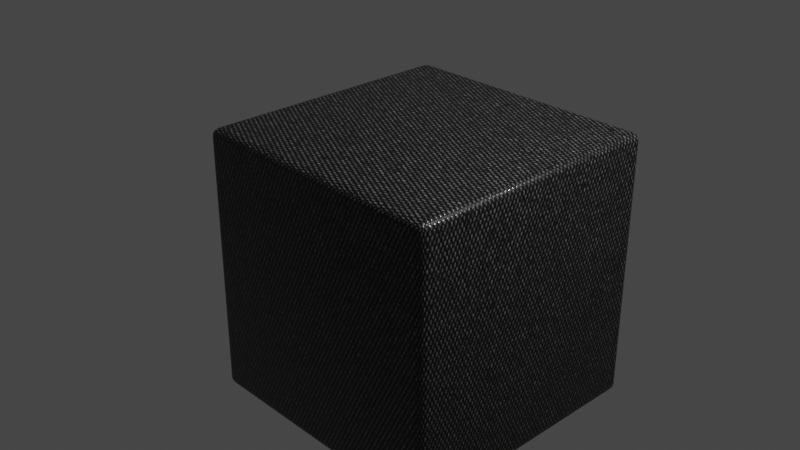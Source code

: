 # Source: carbon_fiber_v2.blend  (saved by Blender 2.81.16; exported with 4.5.12 LTS)
import bpy
from mathutils import Matrix  # noqa: F401  (used for matrix-valued properties, if any)

bpy.ops.wm.read_factory_settings(use_empty=True)
scene = bpy.context.scene
scene.name = 'Scene'

# ---- collections
col_collection = bpy.data.collections.new('Collection'); scene.collection.children.link(col_collection)

# ---- materials (node trees are filled in below, after node groups)
mat_carbon_fiber = bpy.data.materials.new('Carbon Fiber')
mat_carbon_fiber.use_transparent_shadow = False

# ---- node groups
ng_carbon_fiber = bpy.data.node_groups.new('Carbon Fiber', 'ShaderNodeTree')
_s = ng_carbon_fiber.interface.new_socket(name='BSDF', in_out='OUTPUT', socket_type='NodeSocketShader')
_s = ng_carbon_fiber.interface.new_socket(name='Texture Cord UV/Object', in_out='INPUT', socket_type='NodeSocketVector')
_s = ng_carbon_fiber.interface.new_socket(name='Global Scale', in_out='INPUT', socket_type='NodeSocketFloat')
_s.default_value = 1.0
_s.min_value = 0.1
_s = ng_carbon_fiber.interface.new_socket(name='X Repeat', in_out='INPUT', socket_type='NodeSocketFloat')
_s.default_value = 1.5
_s.min_value = 1.0
_s.max_value = 1e+04
_s = ng_carbon_fiber.interface.new_socket(name='Y Repeat', in_out='INPUT', socket_type='NodeSocketFloat')
_s.default_value = 3.0
_s.min_value = 1.0
_s.max_value = 1e+04
_s = ng_carbon_fiber.interface.new_socket(name='Pattern Soft Edge', in_out='INPUT', socket_type='NodeSocketFloat')
_s.default_value = 5.0
_s.min_value = 1.0
_s.max_value = 100.0
_s = ng_carbon_fiber.interface.new_socket(name='Wave Repeat', in_out='INPUT', socket_type='NodeSocketFloat')
_s.default_value = 500.0
_s.min_value = -1e+04
_s.max_value = 1e+04
_s = ng_carbon_fiber.interface.new_socket(name='Noise Scale', in_out='INPUT', socket_type='NodeSocketFloat')
_s.default_value = 50.0
_s.min_value = 0.0
_s.max_value = 1000.0
_s = ng_carbon_fiber.interface.new_socket(name='Thread Color 1', in_out='INPUT', socket_type='NodeSocketColor')
_s = ng_carbon_fiber.interface.new_socket(name='Thread Color 2', in_out='INPUT', socket_type='NodeSocketColor')
_s.default_value = (0.2606, 0.2606, 0.2606, 1.0)
_s = ng_carbon_fiber.interface.new_socket(name='Bump Strength', in_out='INPUT', socket_type='NodeSocketFloat')
_s.subtype = 'FACTOR'
_s.default_value = 0.2
_s.min_value = 0.0
_s.max_value = 1.0
_s = ng_carbon_fiber.interface.new_socket(name='Clearcoat', in_out='INPUT', socket_type='NodeSocketFloat')
_s.subtype = 'FACTOR'
_s.min_value = 0.0
_s.max_value = 1.0
_s = ng_carbon_fiber.interface.new_socket(name='Clearcoat Roughness', in_out='INPUT', socket_type='NodeSocketFloat')
_s.subtype = 'FACTOR'
_s.default_value = 0.03
_s.min_value = 0.0
_s.max_value = 1.0
_N = ng_carbon_fiber.nodes; _L = ng_carbon_fiber.links
n0 = _N.new('ShaderNodeCombineXYZ'); n0.name = 'Combine XYZ'; n0.location = (-132, 246)
n1 = _N.new('ShaderNodeMath'); n1.name = 'Math'; n1.location = (-364, 539)
n1.operation = 'MULTIPLY'
n2 = _N.new('ShaderNodeMath'); n2.name = 'Math.001'; n2.location = (-346, 354)
n2.operation = 'MULTIPLY'
n3 = _N.new('ShaderNodeMath'); n3.name = 'Math.002'; n3.location = (-609, 552)
n3.operation = 'MULTIPLY'
n4 = _N.new('ShaderNodeTexMagic'); n4.name = 'Magic Texture'; n4.location = (80, 116)
n4.turbulence_depth = 0
n4.inputs[1].default_value = 100.0
n5 = _N.new('ShaderNodeMix'); n5.name = 'Mix.001'; n5.location = (858, 326)
n5.data_type = 'RGBA'
n5.inputs[6].default_value = (0.0, 0.0, 0.0, 1.0)
n6 = _N.new('NodeReroute'); n6.name = 'Reroute'; n6.location = (-770, 57)
n6.width = 16
n6.socket_idname = 'NodeSocketVector'
n7 = _N.new('ShaderNodeSeparateXYZ'); n7.name = 'Separate XYZ'; n7.location = (-696, 124)
n8 = _N.new('ShaderNodeValToRGB'); n8.name = 'ColorRamp'; n8.location = (280, -44)
n8.color_ramp.interpolation = 'EASE'
while len(n8.color_ramp.elements) > 1: n8.color_ramp.elements.remove(n8.color_ramp.elements[-1])
n8.color_ramp.elements[0].position = 0.4; n8.color_ramp.elements[0].color = (0.0, 0.0, 0.0, 1.0)
_e = n8.color_ramp.elements.new(1.0); _e.color = (1.0, 1.0, 1.0, 1.0)
n9 = _N.new('NodeReroute'); n9.name = 'Reroute.002'; n9.location = (-684, -552)
n9.width = 16
n9.socket_idname = 'NodeSocketFloat'
n10 = _N.new('NodeReroute'); n10.name = 'Reroute.003'; n10.location = (-535, -432)
n10.width = 16
n10.socket_idname = 'NodeSocketVector'
n11 = _N.new('ShaderNodeMath'); n11.name = 'Math.005'; n11.location = (144, -474)
n11.operation = 'MULTIPLY'
n12 = _N.new('ShaderNodeMix'); n12.name = 'Mix.002'; n12.location = (610, -77)
n12.data_type = 'RGBA'
n12.blend_type = 'DIFFERENCE'
n12.clamp_result = True
n12.inputs[0].default_value = 1.0
n13 = _N.new('ShaderNodeBump'); n13.name = 'Bump'; n13.location = (815, -488)
n13.inputs[1].default_value = 1.0
n13.inputs[2].default_value = 1.0
n14 = _N.new('ShaderNodeMix'); n14.name = 'Mix.003'; n14.location = (604, -410)
n14.data_type = 'RGBA'
n14.blend_type = 'OVERLAY'
n14.inputs[0].default_value = 1.0
n15 = _N.new('ShaderNodeRGBCurve'); n15.name = 'RGB Curves'; n15.location = (262, 544)
_c = n15.mapping.curves[3]
while len(_c.points) > 2: _c.points.remove(_c.points[-1])
_c.points[0].location = (0.0, 0.0); _c.points[0].handle_type = 'AUTO'
_c.points[1].location = (0.24545, 0.0); _c.points[1].handle_type = 'AUTO'
_p = _c.points.new(0.65, 0.375); _p.handle_type = 'AUTO'
_p = _c.points.new(1.0, 1.0); _p.handle_type = 'AUTO'
n15.mapping.update()
n16 = _N.new('ShaderNodeTexWave'); n16.name = 'Wave Texture'; n16.location = (345, -320)
n16.bands_direction = 'DIAGONAL'
n16.rings_direction = 'SPHERICAL'
n16.wave_profile = 'SAW'
n16.inputs[2].default_value = 4.0
n16.inputs[3].default_value = 8.0
n16.inputs[4].default_value = 8.0
n17 = _N.new('NodeReroute'); n17.name = 'Reroute.001'; n17.location = (-897, 377)
n17.width = 16
n17.socket_idname = 'NodeSocketFloat'
n18 = _N.new('ShaderNodeMath'); n18.name = 'Math.003'; n18.location = (-665, 353)
n18.operation = 'MULTIPLY'
n19 = _N.new('ShaderNodeMath'); n19.name = 'Math.004'; n19.location = (-282, 10)
n19.operation = 'MULTIPLY'
n19.inputs[1].default_value = 0.1
n20 = _N.new('ShaderNodeTexNoise'); n20.name = 'Noise Texture'; n20.location = (42, 435)
n20.inputs[3].default_value = 0.0
n20.inputs[8].default_value = 5.0
n21 = _N.new('ShaderNodeMix'); n21.name = 'Mix'; n21.location = (582, 372)
n21.data_type = 'RGBA'
n22 = _N.new('NodeGroupOutput'); n22.name = 'Group Output'; n22.location = (1670, 117)
n23 = _N.new('ShaderNodeBsdfPrincipled'); n23.name = 'Principled BSDF'; n23.location = (1116, 121)
n23.distribution = 'GGX'
n23.subsurface_method = 'BURLEY'
n23.inputs[3].default_value = 1.45
n23.inputs[21].default_value = 1.2
n23.inputs[27].default_value = (0.0, 0.0, 0.0, 1.0)
n23.inputs[28].default_value = 1.0
n24 = _N.new('NodeGroupInput'); n24.name = 'Group Input'; n24.location = (-1107, -532)
_L.new(n6.outputs[0], n7.inputs[0])
_L.new(n7.outputs[2], n0.inputs[2])
_L.new(n0.outputs[0], n4.inputs[0])
_L.new(n4.outputs[1], n8.inputs[0])
_L.new(n1.outputs[0], n0.inputs[0])
_L.new(n2.outputs[0], n0.inputs[1])
_L.new(n3.outputs[0], n1.inputs[1])
_L.new(n7.outputs[0], n1.inputs[0])
_L.new(n18.outputs[0], n2.inputs[1])
_L.new(n17.outputs[0], n3.inputs[0])
_L.new(n17.outputs[0], n18.inputs[0])
_L.new(n19.outputs[0], n4.inputs[2])
_L.new(n0.outputs[0], n20.inputs[0])
_L.new(n20.outputs[1], n15.inputs[1])
_L.new(n8.outputs[0], n5.inputs[0])
_L.new(n21.outputs[2], n5.inputs[7])
_L.new(n5.outputs[2], n23.inputs[0])
_L.new(n7.outputs[1], n2.inputs[0])
_L.new(n10.outputs[0], n16.inputs[0])
_L.new(n11.outputs[0], n16.inputs[1])
_L.new(n9.outputs[0], n11.inputs[0])
_L.new(n17.outputs[0], n9.inputs[0])
_L.new(n6.outputs[0], n10.inputs[0])
_L.new(n8.outputs[0], n12.inputs[7])
_L.new(n16.outputs[0], n12.inputs[6])
_L.new(n12.outputs[2], n23.inputs[2])
_L.new(n23.outputs[0], n22.inputs[0])
_L.new(n8.outputs[0], n14.inputs[6])
_L.new(n16.outputs[0], n14.inputs[7])
_L.new(n14.outputs[2], n13.inputs[3])
_L.new(n13.outputs[0], n23.inputs[5])
_L.new(n15.outputs[0], n21.inputs[0])
_L.new(n24.outputs[0], n6.inputs[0])
_L.new(n24.outputs[1], n17.inputs[0])
_L.new(n24.outputs[2], n3.inputs[1])
_L.new(n24.outputs[3], n18.inputs[1])
_L.new(n24.outputs[4], n19.inputs[0])
_L.new(n24.outputs[5], n11.inputs[1])
_L.new(n24.outputs[6], n20.inputs[2])
_L.new(n24.outputs[7], n21.inputs[6])
_L.new(n24.outputs[8], n21.inputs[7])
_L.new(n24.outputs[9], n13.inputs[0])
_L.new(n24.outputs[10], n23.inputs[19])
_L.new(n24.outputs[11], n23.inputs[20])
n22.is_active_output = True
ng_auto_smooth = bpy.data.node_groups.new('Auto Smooth', 'GeometryNodeTree')
_s = ng_auto_smooth.interface.new_socket(name='Geometry', in_out='OUTPUT', socket_type='NodeSocketGeometry')
_s = ng_auto_smooth.interface.new_socket(name='Geometry', in_out='INPUT', socket_type='NodeSocketGeometry')
_s = ng_auto_smooth.interface.new_socket(name='Angle', in_out='INPUT', socket_type='NodeSocketFloat')
_s.subtype = 'ANGLE'
_s.min_value = 0.0
_s.max_value = 3.142
ng_auto_smooth.is_modifier = True
_N = ng_auto_smooth.nodes; _L = ng_auto_smooth.links
n0 = _N.new('NodeGroupOutput'); n0.name = 'Group Output'; n0.location = (480, -100)
n1 = _N.new('NodeGroupInput'); n1.name = 'Group Input'; n1.location = (-420, -300)
n2 = _N.new('NodeGroupInput'); n2.name = 'Group Input.001'; n2.location = (-60, -100)
n3 = _N.new('GeometryNodeSetShadeSmooth'); n3.name = 'Set Shade Smooth'; n3.location = (120, -100)
n3.domain = 'EDGE'
n4 = _N.new('GeometryNodeSetShadeSmooth'); n4.name = 'Set Shade Smooth.001'; n4.location = (300, -100)
n5 = _N.new('GeometryNodeInputMeshEdgeAngle'); n5.name = 'Edge Angle'; n5.location = (-420, -220)
n6 = _N.new('GeometryNodeInputEdgeSmooth'); n6.name = 'Is Edge Smooth'; n6.location = (-60, -160)
n7 = _N.new('GeometryNodeInputShadeSmooth'); n7.name = 'Is Face Smooth'; n7.location = (-240, -340)
n8 = _N.new('FunctionNodeBooleanMath'); n8.name = 'Boolean Math'; n8.location = (-60, -220)
n9 = _N.new('FunctionNodeCompare'); n9.name = 'Compare'; n9.location = (-240, -180)
n9.operation = 'LESS_EQUAL'
_L.new(n5.outputs[0], n9.inputs[0])
_L.new(n4.outputs[0], n0.inputs[0])
_L.new(n1.outputs[1], n9.inputs[1])
_L.new(n9.outputs[0], n8.inputs[0])
_L.new(n7.outputs[0], n8.inputs[1])
_L.new(n2.outputs[0], n3.inputs[0])
_L.new(n6.outputs[0], n3.inputs[1])
_L.new(n3.outputs[0], n4.inputs[0])
_L.new(n8.outputs[0], n3.inputs[2])
n0.is_active_output = True

# ---- material node trees
mat_carbon_fiber.use_nodes = True; mat_carbon_fiber.node_tree.nodes.clear()
_N = mat_carbon_fiber.node_tree.nodes; _L = mat_carbon_fiber.node_tree.links
n0 = _N.new('ShaderNodeOutputMaterial'); n0.name = 'Material Output'; n0.location = (1698, 222)
n1 = _N.new('ShaderNodeTexCoord'); n1.name = 'Texture Coordinate'; n1.location = (-588, 13)
n2 = _N.new('ShaderNodeGroup'); n2.name = 'Group'; n2.location = (-219, 86)
n2.width = 220
n2.node_tree = ng_carbon_fiber
n2.inputs[1].default_value = 1.0
n2.inputs[2].default_value = 1.5
n2.inputs[3].default_value = 3.0
n2.inputs[4].default_value = 5.0
n2.inputs[5].default_value = 500.0
n2.inputs[6].default_value = 50.0
n2.inputs[7].default_value = (0.0, 0.0, 0.0, 1.0)
n2.inputs[8].default_value = (0.3916, 0.3916, 0.3916, 1.0)
n2.inputs[9].default_value = 0.2
n2.inputs[10].default_value = 0.196
n2.inputs[11].default_value = 0.08543
_L.new(n2.outputs[0], n0.inputs[0])
_L.new(n1.outputs[2], n2.inputs[0])
n0.is_active_output = True

# ---- world
world_world = bpy.data.worlds.new('World'); scene.world = world_world
world_world.use_nodes = True; world_world.node_tree.nodes.clear()
_N = world_world.node_tree.nodes; _L = world_world.node_tree.links
n0 = _N.new('ShaderNodeOutputWorld'); n0.name = 'World Output'; n0.location = (300, 300)
n1 = _N.new('ShaderNodeBackground'); n1.name = 'Background'; n1.location = (10, 300)
n1.inputs[0].default_value = (0.05088, 0.05088, 0.05088, 1.0)
_L.new(n1.outputs[0], n0.inputs[0])
n0.is_active_output = True
world_world.color = (0.05088, 0.05088, 0.05088)
world_world.use_sun_shadow = False
world_world.sun_shadow_jitter_overblur = 0.0

# ---- cameras
cam_camera = bpy.data.cameras.new('Camera')
cam_camera.clip_end = 100.0
cam_camera.ortho_scale = 7.314

# ---- lights
light_light = bpy.data.lights.new('Light', 'POINT')
light_light.transmission_factor = 0.0
light_light.energy = 1000.0
light_light.shadow_soft_size = 0.1
light_light.shadow_maximum_resolution = 0.006
light_light.use_absolute_resolution = True

# ---- meshes
me_cube_001 = bpy.data.meshes.new('Cube.001')
me_cube_001.from_pydata([(0.9404, 1.0, 0.9404), (0.9404, 0.9404, 1.0), (1.0, 0.9404, 0.9404), (0.9404, 0.9955, 0.9632), (0.9404, 0.9825, 0.9825), (0.9632, 0.9955, 0.9404), (0.9638, 0.99, 0.9638), (0.9626, 0.9795, 0.9795), (0.9748, 0.9748, 0.9748), (0.9632, 0.9404, 0.9955), (0.9825, 0.9404, 0.9825), (0.9404, 0.9632, 0.9955), (0.9638, 0.9638, 0.99), (0.9795, 0.9626, 0.9795), (0.9955, 0.9632, 0.9404), (0.9825, 0.9825, 0.9404), (0.9955, 0.9404, 0.9632), (0.99, 0.9638, 0.9638), (0.9795, 0.9795, 0.9626), (0.9404, 0.9404, -1.0), (0.9404, 1.0, -0.9404), (1.0, 0.9404, -0.9404), (0.9404, 0.9632, -0.9955), (0.9404, 0.9825, -0.9825), (0.9632, 0.9404, -0.9955), (0.9638, 0.9638, -0.99), (0.9626, 0.9795, -0.9795), (0.9748, 0.9748, -0.9748), (0.9632, 0.9955, -0.9404), (0.9825, 0.9825, -0.9404), (0.9404, 0.9955, -0.9632), (0.9638, 0.99, -0.9638), (0.9795, 0.9795, -0.9626), (0.9955, 0.9404, -0.9632), (0.9825, 0.9404, -0.9825), (0.9955, 0.9632, -0.9404), (0.99, 0.9638, -0.9638), (0.9795, 0.9626, -0.9795), (1.0, -0.9404, 0.9404), (0.9404, -0.9404, 1.0), (0.9404, -1.0, 0.9404), (0.9955, -0.9404, 0.9632), (0.9825, -0.9404, 0.9825), (0.9955, -0.9632, 0.9404), (0.99, -0.9638, 0.9638), (0.9795, -0.9626, 0.9795), (0.9748, -0.9748, 0.9748), (0.9404, -0.9632, 0.9955), (0.9404, -0.9825, 0.9825), (0.9632, -0.9404, 0.9955), (0.9638, -0.9638, 0.99), (0.9626, -0.9795, 0.9795), (0.9632, -0.9955, 0.9404), (0.9825, -0.9825, 0.9404), (0.9404, -0.9955, 0.9632), (0.9638, -0.99, 0.9638), (0.9795, -0.9795, 0.9626), (1.0, -0.9404, -0.9404), (0.9404, -1.0, -0.9404), (0.9404, -0.9404, -1.0), (0.9955, -0.9632, -0.9404), (0.9825, -0.9825, -0.9404), (0.9955, -0.9404, -0.9632), (0.99, -0.9638, -0.9638), (0.9795, -0.9795, -0.9626), (0.9748, -0.9748, -0.9748), (0.9404, -0.9955, -0.9632), (0.9404, -0.9825, -0.9825), (0.9632, -0.9955, -0.9404), (0.9638, -0.99, -0.9638), (0.9626, -0.9795, -0.9795), (0.9632, -0.9404, -0.9955), (0.9825, -0.9404, -0.9825), (0.9404, -0.9632, -0.9955), (0.9638, -0.9638, -0.99), (0.9795, -0.9626, -0.9795), (-0.9404, 1.0, 0.9404), (-1.0, 0.9404, 0.9404), (-0.9404, 0.9404, 1.0), (-0.9632, 0.9955, 0.9404), (-0.9825, 0.9825, 0.9404), (-0.9404, 0.9955, 0.9632), (-0.9638, 0.99, 0.9638), (-0.9795, 0.9795, 0.9626), (-0.9748, 0.9748, 0.9748), (-0.9955, 0.9404, 0.9632), (-0.9825, 0.9404, 0.9825), (-0.9955, 0.9632, 0.9404), (-0.99, 0.9638, 0.9638), (-0.9795, 0.9626, 0.9795), (-0.9404, 0.9632, 0.9955), (-0.9404, 0.9825, 0.9825), (-0.9632, 0.9404, 0.9955), (-0.9638, 0.9638, 0.99), (-0.9626, 0.9795, 0.9795), (-1.0, 0.9404, -0.9404), (-0.9404, 1.0, -0.9404), (-0.9404, 0.9404, -1.0), (-0.9955, 0.9632, -0.9404), (-0.9825, 0.9825, -0.9404), (-0.9955, 0.9404, -0.9632), (-0.99, 0.9638, -0.9638), (-0.9795, 0.9795, -0.9626), (-0.9748, 0.9748, -0.9748), (-0.9404, 0.9955, -0.9632), (-0.9404, 0.9825, -0.9825), (-0.9632, 0.9955, -0.9404), (-0.9638, 0.99, -0.9638), (-0.9626, 0.9795, -0.9795), (-0.9632, 0.9404, -0.9955), (-0.9825, 0.9404, -0.9825), (-0.9404, 0.9632, -0.9955), (-0.9638, 0.9638, -0.99), (-0.9795, 0.9626, -0.9795), (-1.0, -0.9404, 0.9404), (-0.9404, -1.0, 0.9404), (-0.9404, -0.9404, 1.0), (-0.9955, -0.9632, 0.9404), (-0.9825, -0.9825, 0.9404), (-0.9955, -0.9404, 0.9632), (-0.99, -0.9638, 0.9638), (-0.9795, -0.9795, 0.9626), (-0.9748, -0.9748, 0.9748), (-0.9404, -0.9955, 0.9632), (-0.9404, -0.9825, 0.9825), (-0.9632, -0.9955, 0.9404), (-0.9638, -0.99, 0.9638), (-0.9626, -0.9795, 0.9795), (-0.9632, -0.9404, 0.9955), (-0.9825, -0.9404, 0.9825), (-0.9404, -0.9632, 0.9955), (-0.9638, -0.9638, 0.99), (-0.9795, -0.9626, 0.9795), (-0.9404, -0.9404, -1.0), (-0.9404, -1.0, -0.9404), (-1.0, -0.9404, -0.9404), (-0.9404, -0.9632, -0.9955), (-0.9404, -0.9825, -0.9825), (-0.9632, -0.9404, -0.9955), (-0.9638, -0.9638, -0.99), (-0.9626, -0.9795, -0.9795), (-0.9748, -0.9748, -0.9748), (-0.9632, -0.9955, -0.9404), (-0.9825, -0.9825, -0.9404), (-0.9404, -0.9955, -0.9632), (-0.9638, -0.99, -0.9638), (-0.9795, -0.9795, -0.9626), (-0.9955, -0.9404, -0.9632), (-0.9825, -0.9404, -0.9825), (-0.9955, -0.9632, -0.9404), (-0.99, -0.9638, -0.9638), (-0.9795, -0.9626, -0.9795)], [], [(97, 19, 59, 133), (135, 114, 77, 95), (58, 40, 115, 134), (1, 78, 116, 39), (21, 2, 38, 57), (0, 3, 6, 5), (3, 4, 7, 6), (5, 6, 18, 15), (6, 7, 8, 18), (1, 9, 12, 11), (9, 10, 13, 12), (11, 12, 7, 4), (12, 13, 8, 7), (2, 14, 17, 16), (14, 15, 18, 17), (16, 17, 13, 10), (17, 18, 8, 13), (19, 22, 25, 24), (22, 23, 26, 25), (24, 25, 37, 34), (25, 26, 27, 37), (20, 28, 31, 30), (28, 29, 32, 31), (30, 31, 26, 23), (31, 32, 27, 26), (21, 33, 36, 35), (33, 34, 37, 36), (35, 36, 32, 29), (36, 37, 27, 32), (38, 41, 44, 43), (41, 42, 45, 44), (43, 44, 56, 53), (44, 45, 46, 56), (39, 47, 50, 49), (47, 48, 51, 50), (49, 50, 45, 42), (50, 51, 46, 45), (40, 52, 55, 54), (52, 53, 56, 55), (54, 55, 51, 48), (55, 56, 46, 51), (57, 60, 63, 62), (60, 61, 64, 63), (62, 63, 75, 72), (63, 64, 65, 75), (58, 66, 69, 68), (66, 67, 70, 69), (68, 69, 64, 61), (69, 70, 65, 64), (59, 71, 74, 73), (71, 72, 75, 74), (73, 74, 70, 67), (74, 75, 65, 70), (76, 79, 82, 81), (79, 80, 83, 82), (81, 82, 94, 91), (82, 83, 84, 94), (77, 85, 88, 87), (85, 86, 89, 88), (87, 88, 83, 80), (88, 89, 84, 83), (78, 90, 93, 92), (90, 91, 94, 93), (92, 93, 89, 86), (93, 94, 84, 89), (95, 98, 101, 100), (98, 99, 102, 101), (100, 101, 113, 110), (101, 102, 103, 113), (96, 104, 107, 106), (104, 105, 108, 107), (106, 107, 102, 99), (107, 108, 103, 102), (97, 109, 112, 111), (109, 110, 113, 112), (111, 112, 108, 105), (112, 113, 103, 108), (114, 117, 120, 119), (117, 118, 121, 120), (119, 120, 132, 129), (120, 121, 122, 132), (115, 123, 126, 125), (123, 124, 127, 126), (125, 126, 121, 118), (126, 127, 122, 121), (116, 128, 131, 130), (128, 129, 132, 131), (130, 131, 127, 124), (131, 132, 122, 127), (133, 136, 139, 138), (136, 137, 140, 139), (138, 139, 151, 148), (139, 140, 141, 151), (134, 142, 145, 144), (142, 143, 146, 145), (144, 145, 140, 137), (145, 146, 141, 140), (135, 147, 150, 149), (147, 148, 151, 150), (149, 150, 146, 143), (150, 151, 141, 146), (97, 133, 138, 109), (109, 138, 148, 110), (110, 148, 147, 100), (100, 147, 135, 95), (19, 97, 111, 22), (22, 111, 105, 23), (23, 105, 104, 30), (30, 104, 96, 20), (2, 21, 35, 14), (14, 35, 29, 15), (15, 29, 28, 5), (5, 28, 20, 0), (134, 115, 125, 142), (142, 125, 118, 143), (143, 118, 117, 149), (149, 117, 114, 135), (40, 58, 68, 52), (52, 68, 61, 53), (53, 61, 60, 43), (43, 60, 57, 38), (76, 96, 106, 79), (79, 106, 99, 80), (80, 99, 98, 87), (87, 98, 95, 77), (39, 116, 130, 47), (47, 130, 124, 48), (48, 124, 123, 54), (54, 123, 115, 40), (1, 39, 49, 9), (9, 49, 42, 10), (10, 42, 41, 16), (16, 41, 38, 2), (133, 59, 73, 136), (136, 73, 67, 137), (137, 67, 66, 144), (144, 66, 58, 134), (116, 78, 92, 128), (128, 92, 86, 129), (129, 86, 85, 119), (119, 85, 77, 114), (78, 1, 11, 90), (90, 11, 4, 91), (91, 4, 3, 81), (81, 3, 0, 76), (59, 19, 24, 71), (71, 24, 34, 72), (72, 34, 33, 62), (62, 33, 21, 57), (96, 76, 0, 20)])
me_cube_001.polygons.foreach_set('use_smooth', [True] * 150)
_uv = me_cube_001.uv_layers.new(name='UVMap')
_uv.uv.foreach_set('vector', [0.1325, 0.5075, 0.3675, 0.5075, 0.3675, 0.7425, 0.1325, 0.7425, 0.3825, 0.007453, 0.6175, 0.007453, 0.6175, 0.2425, 0.3825, 0.2425, 0.3825, 0.7575, 0.6175, 0.7575, 0.6175, 0.9925, 0.3825, 0.9925, 0.6325, 0.5075, 0.8675, 0.5075, 0.8675, 0.7425, 0.6325, 0.7425, 0.3825, 0.5075, 0.6175, 0.5075, 0.6175, 0.7425, 0.3825, 0.7425, 0.6175, 0.4925, 0.6204, 0.4925, 0.6205, 0.4955, 0.6175, 0.4954, 0.6204, 0.4925, 0.625, 0.4925, 0.625, 0.4953, 0.6205, 0.4955, 0.6175, 0.4954, 0.6205, 0.4955, 0.6203, 0.5, 0.6175, 0.5, 0.6205, 0.4955, 0.625, 0.4953, 0.624, 0.5, 0.6203, 0.5, 0.6325, 0.5075, 0.6296, 0.5075, 0.6295, 0.5045, 0.6325, 0.5046, 0.6296, 0.5075, 0.625, 0.5075, 0.625, 0.5047, 0.6295, 0.5045, 0.6325, 0.5046, 0.6295, 0.5045, 0.6297, 0.5, 0.6325, 0.5, 0.6295, 0.5045, 0.625, 0.5047, 0.624, 0.5, 0.6297, 0.5, 0.6175, 0.5075, 0.6175, 0.5046, 0.6205, 0.5045, 0.6204, 0.5075, 0.6175, 0.5046, 0.6175, 0.5, 0.6203, 0.5, 0.6205, 0.5045, 0.6204, 0.5075, 0.6205, 0.5045, 0.625, 0.5047, 0.625, 0.5075, 0.6205, 0.5045, 0.6203, 0.5, 0.624, 0.5, 0.625, 0.5047, 0.3675, 0.5075, 0.3675, 0.5046, 0.3705, 0.5045, 0.3704, 0.5075, 0.3675, 0.5046, 0.3675, 0.5, 0.3703, 0.5, 0.3705, 0.5045, 0.3704, 0.5075, 0.3705, 0.5045, 0.375, 0.5047, 0.375, 0.5075, 0.3705, 0.5045, 0.3703, 0.5, 0.375, 0.501, 0.375, 0.5047, 0.3825, 0.4925, 0.3825, 0.4954, 0.3795, 0.4955, 0.3796, 0.4925, 0.3825, 0.4954, 0.3825, 0.5, 0.3797, 0.5, 0.3795, 0.4955, 0.3796, 0.4925, 0.3795, 0.4955, 0.375, 0.4953, 0.375, 0.4925, 0.3795, 0.4955, 0.3797, 0.5, 0.375, 0.501, 0.375, 0.4953, 0.3825, 0.5075, 0.3796, 0.5075, 0.3795, 0.5045, 0.3825, 0.5046, 0.3796, 0.5075, 0.375, 0.5075, 0.375, 0.5047, 0.3795, 0.5045, 0.3825, 0.5046, 0.3795, 0.5045, 0.3797, 0.5, 0.3825, 0.5, 0.3795, 0.5045, 0.375, 0.5047, 0.375, 0.501, 0.3797, 0.5, 0.6175, 0.7425, 0.6204, 0.7425, 0.6205, 0.7455, 0.6175, 0.7454, 0.6204, 0.7425, 0.625, 0.7425, 0.625, 0.7453, 0.6205, 0.7455, 0.6175, 0.7454, 0.6205, 0.7455, 0.6203, 0.75, 0.6175, 0.75, 0.6205, 0.7455, 0.625, 0.7453, 0.625, 0.749, 0.6203, 0.75, 0.6325, 0.7425, 0.6325, 0.7454, 0.6295, 0.7455, 0.6296, 0.7425, 0.6325, 0.7454, 0.6325, 0.75, 0.6297, 0.75, 0.6295, 0.7455, 0.6296, 0.7425, 0.6295, 0.7455, 0.625, 0.7453, 0.625, 0.7425, 0.6295, 0.7455, 0.6297, 0.75, 0.625, 0.749, 0.625, 0.7453, 0.6175, 0.7575, 0.6175, 0.7546, 0.6205, 0.7545, 0.6204, 0.7575, 0.6175, 0.7546, 0.6175, 0.75, 0.6203, 0.75, 0.6205, 0.7545, 0.6204, 0.7575, 0.6205, 0.7545, 0.625, 0.7547, 0.625, 0.7575, 0.6205, 0.7545, 0.6203, 0.75, 0.625, 0.749, 0.625, 0.7547, 0.3825, 0.7425, 0.3825, 0.7454, 0.3795, 0.7455, 0.3796, 0.7425, 0.3825, 0.7454, 0.3825, 0.75, 0.3797, 0.75, 0.3795, 0.7455, 0.3796, 0.7425, 0.3795, 0.7455, 0.375, 0.7453, 0.375, 0.7425, 0.3795, 0.7455, 0.3797, 0.75, 0.376, 0.75, 0.375, 0.7453, 0.3825, 0.7575, 0.3796, 0.7575, 0.3795, 0.7545, 0.3825, 0.7546, 0.3796, 0.7575, 0.375, 0.7575, 0.375, 0.7547, 0.3795, 0.7545, 0.3825, 0.7546, 0.3795, 0.7545, 0.3797, 0.75, 0.3825, 0.75, 0.3795, 0.7545, 0.375, 0.7547, 0.376, 0.75, 0.3797, 0.75, 0.3675, 0.7425, 0.3704, 0.7425, 0.3705, 0.7455, 0.3675, 0.7454, 0.3704, 0.7425, 0.375, 0.7425, 0.375, 0.7453, 0.3705, 0.7455, 0.3675, 0.7454, 0.3705, 0.7455, 0.3703, 0.75, 0.3675, 0.75, 0.3705, 0.7455, 0.375, 0.7453, 0.376, 0.75, 0.3703, 0.75, 0.6175, 0.2575, 0.6175, 0.2546, 0.6205, 0.2545, 0.6204, 0.2575, 0.6175, 0.2546, 0.6175, 0.25, 0.6203, 0.25, 0.6205, 0.2545, 0.6204, 0.2575, 0.6205, 0.2545, 0.625, 0.2547, 0.625, 0.2575, 0.6205, 0.2545, 0.6203, 0.25, 0.6219, 0.25, 0.625, 0.2547, 0.6175, 0.2425, 0.6204, 0.2425, 0.6205, 0.2455, 0.6175, 0.2454, 0.6204, 0.2425, 0.625, 0.2425, 0.625, 0.2453, 0.6205, 0.2455, 0.6175, 0.2454, 0.6205, 0.2455, 0.6203, 0.25, 0.6175, 0.25, 0.6205, 0.2455, 0.625, 0.2453, 0.625, 0.2469, 0.6203, 0.25, 0.8675, 0.5075, 0.8675, 0.5046, 0.8705, 0.5045, 0.8704, 0.5075, 0.8675, 0.5046, 0.8675, 0.5, 0.8703, 0.5, 0.8705, 0.5045, 0.8704, 0.5075, 0.8705, 0.5045, 0.875, 0.5047, 0.875, 0.5075, 0.8705, 0.5045, 0.8703, 0.5, 0.8719, 0.5, 0.875, 0.5047, 0.3825, 0.2425, 0.3825, 0.2454, 0.3795, 0.2455, 0.3796, 0.2425, 0.3825, 0.2454, 0.3825, 0.25, 0.3797, 0.25, 0.3795, 0.2455, 0.3796, 0.2425, 0.3795, 0.2455, 0.375, 0.2453, 0.375, 0.2425, 0.3795, 0.2455, 0.3797, 0.25, 0.3781, 0.25, 0.375, 0.2453, 0.3825, 0.2575, 0.3796, 0.2575, 0.3795, 0.2545, 0.3825, 0.2546, 0.3796, 0.2575, 0.375, 0.2575, 0.375, 0.2547, 0.3795, 0.2545, 0.3825, 0.2546, 0.3795, 0.2545, 0.3797, 0.25, 0.3825, 0.25, 0.3795, 0.2545, 0.375, 0.2547, 0.375, 0.2531, 0.3797, 0.25, 0.1325, 0.5075, 0.1296, 0.5075, 0.1295, 0.5045, 0.1325, 0.5046, 0.1296, 0.5075, 0.125, 0.5075, 0.125, 0.5047, 0.1295, 0.5045, 0.1325, 0.5046, 0.1295, 0.5045, 0.1297, 0.5, 0.1325, 0.5, 0.1295, 0.5045, 0.125, 0.5047, 0.125, 0.5031, 0.1297, 0.5, 0.6175, 0.007453, 0.6175, 0.004601, 0.6205, 0.004529, 0.6204, 0.007453, 0.6175, 0.004601, 0.6175, 0.0, 0.6203, 0.0, 0.6205, 0.004529, 0.6204, 0.007453, 0.6205, 0.004529, 0.625, 0.004678, 0.625, 0.007453, 0.6205, 0.004529, 0.6203, 0.0, 0.6219, 0.0, 0.625, 0.004678, 0.6175, 0.9925, 0.6204, 0.9925, 0.6205, 0.9955, 0.6175, 0.9954, 0.6204, 0.9925, 0.625, 0.9925, 0.625, 0.9953, 0.6205, 0.9955, 0.6175, 0.9954, 0.6205, 0.9955, 0.6203, 1.0, 0.6175, 1.0, 0.6205, 0.9955, 0.625, 0.9953, 0.625, 0.9969, 0.6203, 1.0, 0.8675, 0.7425, 0.8704, 0.7425, 0.8705, 0.7455, 0.8675, 0.7454, 0.8704, 0.7425, 0.875, 0.7425, 0.875, 0.7453, 0.8705, 0.7455, 0.8675, 0.7454, 0.8705, 0.7455, 0.8703, 0.75, 0.8675, 0.75, 0.8705, 0.7455, 0.875, 0.7453, 0.875, 0.7469, 0.8703, 0.75, 0.1325, 0.7425, 0.1325, 0.7454, 0.1295, 0.7455, 0.1296, 0.7425, 0.1325, 0.7454, 0.1325, 0.75, 0.1297, 0.75, 0.1295, 0.7455, 0.1296, 0.7425, 0.1295, 0.7455, 0.125, 0.7453, 0.125, 0.7425, 0.1295, 0.7455, 0.1297, 0.75, 0.1281, 0.75, 0.125, 0.7453, 0.3825, 0.9925, 0.3825, 0.9954, 0.3795, 0.9955, 0.3796, 0.9925, 0.3825, 0.9954, 0.3825, 1.0, 0.3797, 1.0, 0.3795, 0.9955, 0.3796, 0.9925, 0.3795, 0.9955, 0.375, 0.9953, 0.375, 0.9925, 0.3795, 0.9955, 0.3797, 1.0, 0.3781, 1.0, 0.375, 0.9953, 0.3825, 0.007453, 0.3796, 0.007453, 0.3795, 0.004529, 0.3825, 0.004601, 0.3796, 0.007453, 0.375, 0.007453, 0.375, 0.004678, 0.3795, 0.004529, 0.3825, 0.004601, 0.3795, 0.004529, 0.3797, 0.0, 0.3825, 0.0, 0.3795, 0.004529, 0.375, 0.004678, 0.375, 0.00315, 0.3797, 0.0, 0.1325, 0.5075, 0.1325, 0.7425, 0.1296, 0.7425, 0.1296, 0.5075, 0.1296, 0.5075, 0.1296, 0.7425, 0.125, 0.7425, 0.125, 0.5075, 0.375, 0.2425, 0.375, 0.007453, 0.3796, 0.007453, 0.3796, 0.2425, 0.3796, 0.2425, 0.3796, 0.007453, 0.3825, 0.007453, 0.3825, 0.2425, 0.3675, 0.5075, 0.1325, 0.5075, 0.1325, 0.5046, 0.3675, 0.5046, 0.3675, 0.5046, 0.1325, 0.5046, 0.1325, 0.5, 0.3675, 0.5, 0.375, 0.4925, 0.375, 0.2575, 0.3796, 0.2575, 0.3796, 0.4925, 0.3796, 0.4925, 0.3796, 0.2575, 0.3825, 0.2575, 0.3825, 0.4925, 0.6175, 0.5075, 0.3825, 0.5075, 0.3825, 0.5046, 0.6175, 0.5046, 0.6175, 0.5046, 0.3825, 0.5046, 0.3825, 0.5, 0.6175, 0.5, 0.6175, 0.5, 0.3825, 0.5, 0.3825, 0.4954, 0.6175, 0.4954, 0.6175, 0.4954, 0.3825, 0.4954, 0.3825, 0.4925, 0.6175, 0.4925, 0.3825, 0.9925, 0.6175, 0.9925, 0.6175, 0.9954, 0.3825, 0.9954, 0.3825, 0.9954, 0.6175, 0.9954, 0.6175, 1.0, 0.3825, 1.0, 0.3825, 0.0, 0.6175, 0.0, 0.6175, 0.004601, 0.3825, 0.004601, 0.3825, 0.004601, 0.6175, 0.004601, 0.6175, 0.007453, 0.3825, 0.007453, 0.6175, 0.7575, 0.3825, 0.7575, 0.3825, 0.7546, 0.6175, 0.7546, 0.6175, 0.7546, 0.3825, 0.7546, 0.3825, 0.75, 0.6175, 0.75, 0.6175, 0.75, 0.3825, 0.75, 0.3825, 0.7454, 0.6175, 0.7454, 0.6175, 0.7454, 0.3825, 0.7454, 0.3825, 0.7425, 0.6175, 0.7425, 0.6175, 0.2575, 0.3825, 0.2575, 0.3825, 0.2546, 0.6175, 0.2546, 0.6175, 0.2546, 0.3825, 0.2546, 0.3825, 0.25, 0.6175, 0.25, 0.6175, 0.25, 0.3825, 0.25, 0.3825, 0.2454, 0.6175, 0.2454, 0.6175, 0.2454, 0.3825, 0.2454, 0.3825, 0.2425, 0.6175, 0.2425, 0.6325, 0.7425, 0.8675, 0.7425, 0.8675, 0.7454, 0.6325, 0.7454, 0.6325, 0.7454, 0.8675, 0.7454, 0.8675, 0.75, 0.6325, 0.75, 0.625, 0.7575, 0.625, 0.9925, 0.6204, 0.9925, 0.6204, 0.7575, 0.6204, 0.7575, 0.6204, 0.9925, 0.6175, 0.9925, 0.6175, 0.7575, 0.6325, 0.5075, 0.6325, 0.7425, 0.6296, 0.7425, 0.6296, 0.5075, 0.6296, 0.5075, 0.6296, 0.7425, 0.625, 0.7425, 0.625, 0.5075, 0.625, 0.5075, 0.625, 0.7425, 0.6204, 0.7425, 0.6204, 0.5075, 0.6204, 0.5075, 0.6204, 0.7425, 0.6175, 0.7425, 0.6175, 0.5075, 0.1325, 0.7425, 0.3675, 0.7425, 0.3675, 0.7454, 0.1325, 0.7454, 0.1325, 0.7454, 0.3675, 0.7454, 0.3675, 0.75, 0.1325, 0.75, 0.375, 0.9925, 0.375, 0.7575, 0.3796, 0.7575, 0.3796, 0.9925, 0.3796, 0.9925, 0.3796, 0.7575, 0.3825, 0.7575, 0.3825, 0.9925, 0.8675, 0.7425, 0.8675, 0.5075, 0.8704, 0.5075, 0.8704, 0.7425, 0.8704, 0.7425, 0.8704, 0.5075, 0.875, 0.5075, 0.875, 0.7425, 0.625, 0.007453, 0.625, 0.2425, 0.6204, 0.2425, 0.6204, 0.007453, 0.6204, 0.007453, 0.6204, 0.2425, 0.6175, 0.2425, 0.6175, 0.007453, 0.8675, 0.5075, 0.6325, 0.5075, 0.6325, 0.5046, 0.8675, 0.5046, 0.8675, 0.5046, 0.6325, 0.5046, 0.6325, 0.5, 0.8675, 0.5, 0.625, 0.2575, 0.625, 0.4925, 0.6204, 0.4925, 0.6204, 0.2575, 0.6204, 0.2575, 0.6204, 0.4925, 0.6175, 0.4925, 0.6175, 0.2575, 0.3675, 0.7425, 0.3675, 0.5075, 0.3704, 0.5075, 0.3704, 0.7425, 0.3704, 0.7425, 0.3704, 0.5075, 0.375, 0.5075, 0.375, 0.7425, 0.375, 0.7425, 0.375, 0.5075, 0.3796, 0.5075, 0.3796, 0.7425, 0.3796, 0.7425, 0.3796, 0.5075, 0.3825, 0.5075, 0.3825, 0.7425, 0.3825, 0.2575, 0.6175, 0.2575, 0.6175, 0.4925, 0.3825, 0.4925])
me_cube_001.materials.append(mat_carbon_fiber)
me_cube_001.use_remesh_preserve_volume = False
me_cube_001.use_remesh_preserve_attributes = False
me_cube_001.use_mirror_vertex_groups = False
me_cube_001.update()

# ---- objects
ob_light = bpy.data.objects.new('Light', light_light)
ob_camera = bpy.data.objects.new('Camera', cam_camera)
ob_cube = bpy.data.objects.new('Cube', me_cube_001)

# ---- transforms, parenting, visibility, modifiers, constraints
ob_light.location = (4.076, 1.005, 5.904)
ob_light.rotation_euler = (0.6503, 0.05522, 1.866)
ob_light.lock_rotations_4d = False
ob_light.empty_display_type = 'ARROWS'
ob_light.color = (0.0, 0.0, 0.0, 0.0)
ob_light.lineart.crease_threshold = 0.0
ob_camera.location = (7.359, -6.926, 4.958)
ob_camera.rotation_euler = (1.109, 0.0, 0.8149)
ob_camera.lock_rotations_4d = False
ob_camera.empty_display_type = 'ARROWS'
ob_camera.color = (0.0, 0.0, 0.0, 0.0)
ob_camera.display_type = 'WIRE'
ob_camera.lineart.crease_threshold = 0.0
ob_cube.location = (0.353, 0.0, -0.3956)
ob_cube.scale = (1.46, 1.46, 1.46)
ob_cube.lock_rotations_4d = False
ob_cube.empty_display_type = 'ARROWS'
ob_cube.lineart.crease_threshold = 0.0
_m = ob_cube.modifiers.new('Auto Smooth', 'NODES')
_m.node_group = ng_auto_smooth
_gi = [s.identifier for s in ng_auto_smooth.interface.items_tree if s.item_type == 'SOCKET' and s.in_out == 'INPUT']
_m[_gi[1]] = 1.157  # Angle

# ---- collection membership
col_collection.objects.link(ob_light)
col_collection.objects.link(ob_camera)
col_collection.objects.link(ob_cube)

# ---- scene / render settings (as saved in the file)
scene.camera = ob_camera
scene.frame_start = 1; scene.frame_end = 250; scene.frame_set(1)
scene.render.engine = 'BLENDER_EEVEE_NEXT'
scene.cycles.use_denoising = False
scene.cycles.samples = 128
scene.cycles.sampling_pattern = 'TABULATED_SOBOL'
scene.cycles.use_adaptive_sampling = False
scene.cycles.use_light_tree = False
scene.eevee.use_gtao = True
scene.view_settings.view_transform = 'Filmic'
bpy.context.view_layer.update()
